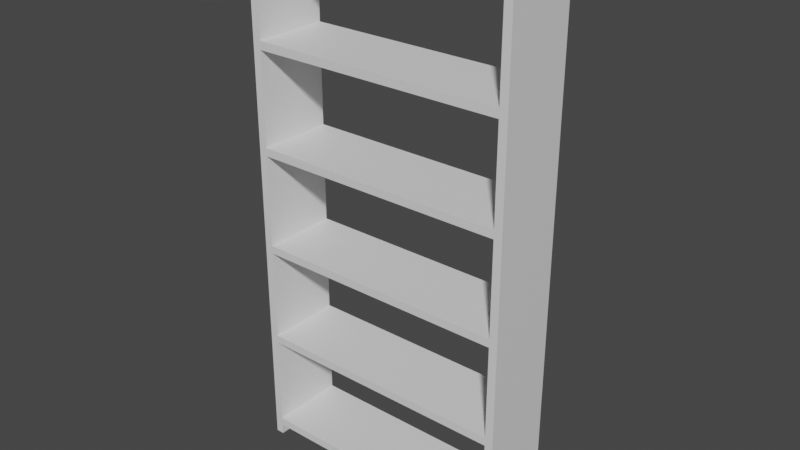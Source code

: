 # Source: etagere.blend  (saved by Blender 3.3.6; exported with 4.5.12 LTS)
import bpy
from mathutils import Matrix  # noqa: F401  (used for matrix-valued properties, if any)

bpy.ops.wm.read_factory_settings(use_empty=True)
scene = bpy.context.scene
scene.name = 'Scene'

# ---- collections
col_collection = bpy.data.collections.new('Collection'); scene.collection.children.link(col_collection)

# ---- materials (node trees are filled in below, after node groups)
mat_material_001 = bpy.data.materials.new('Material.001')
mat_material_001.use_transparent_shadow = False

# ---- material node trees
mat_material_001.use_nodes = True; mat_material_001.node_tree.nodes.clear()
_N = mat_material_001.node_tree.nodes; _L = mat_material_001.node_tree.links
n0 = _N.new('ShaderNodeBsdfPrincipled'); n0.name = 'Principled BSDF'; n0.location = (10, 300)
n0.distribution = 'GGX'
n0.subsurface_method = 'RANDOM_WALK_SKIN'
n0.inputs[3].default_value = 1.45
n0.inputs[27].default_value = (0.0, 0.0, 0.0, 1.0)
n0.inputs[28].default_value = 1.0
n1 = _N.new('ShaderNodeOutputMaterial'); n1.name = 'Material Output'; n1.location = (300, 300)
_L.new(n0.outputs[0], n1.inputs[0])
n1.is_active_output = True

# ---- world
world_world = bpy.data.worlds.new('World'); scene.world = world_world
world_world.use_nodes = True; world_world.node_tree.nodes.clear()
_N = world_world.node_tree.nodes; _L = world_world.node_tree.links
n0 = _N.new('ShaderNodeOutputWorld'); n0.name = 'World Output'; n0.location = (300, 300)
n1 = _N.new('ShaderNodeBackground'); n1.name = 'Background'; n1.location = (10, 300)
n1.inputs[0].default_value = (0.05088, 0.05088, 0.05088, 1.0)
_L.new(n1.outputs[0], n0.inputs[0])
n0.is_active_output = True
world_world.color = (0.05088, 0.05088, 0.05088)
world_world.use_sun_shadow = False
world_world.sun_shadow_jitter_overblur = 0.0

# ---- meshes
me_shelves1 = bpy.data.meshes.new('Shelves1')
me_shelves1.from_pydata([(0.0, 0.0, 0.0), (0.0, -0.28, 0.0), (0.0, -0.28, 2.0), (0.0, 0.0, 2.0), (0.03, 0.0, 0.0), (0.03, -0.28, 0.0), (0.03, -0.28, 2.0), (0.03, 0.0, 2.0), (0.97, 0.0, 0.0), (0.97, -0.28, 0.0), (0.97, -0.28, 2.0), (0.97, 0.0, 2.0), (1.0, 0.0, 0.0), (1.0, -0.28, 0.0), (1.0, -0.28, 2.0), (1.0, 0.0, 2.0), (0.03, 0.0, 0.07), (0.03, -0.28, 0.07), (0.03, -0.28, 0.04), (0.03, 0.0, 0.04), (0.97, 0.0, 0.07), (0.97, -0.28, 0.07), (0.97, -0.28, 0.04), (0.97, 0.0, 0.04), (0.03, 0.0, 0.444), (0.03, -0.28, 0.444), (0.03, -0.28, 0.414), (0.03, 0.0, 0.414), (0.97, 0.0, 0.444), (0.97, -0.28, 0.444), (0.97, -0.28, 0.414), (0.97, 0.0, 0.414), (0.03, 0.0, 0.818), (0.03, -0.28, 0.818), (0.03, -0.28, 0.788), (0.03, 0.0, 0.788), (0.97, 0.0, 0.818), (0.97, -0.28, 0.818), (0.97, -0.28, 0.788), (0.97, 0.0, 0.788), (0.03, 0.0, 1.192), (0.03, -0.28, 1.192), (0.03, -0.28, 1.162), (0.03, 0.0, 1.162), (0.97, 0.0, 1.192), (0.97, -0.28, 1.192), (0.97, -0.28, 1.162), (0.97, 0.0, 1.162), (0.03, 0.0, 1.566), (0.03, -0.28, 1.566), (0.03, -0.28, 1.536), (0.03, 0.0, 1.536), (0.97, 0.0, 1.566), (0.97, -0.28, 1.566), (0.97, -0.28, 1.536), (0.97, 0.0, 1.536), (0.03, 0.0, 1.94), (0.03, -0.28, 1.94), (0.03, -0.28, 1.91), (0.03, 0.0, 1.91), (0.97, 0.0, 1.94), (0.97, -0.28, 1.94), (0.97, -0.28, 1.91), (0.97, 0.0, 1.91)], [], [(0, 1, 2, 3), (4, 7, 6, 5), (0, 3, 7, 4), (0, 4, 5, 1), (3, 2, 6, 7), (1, 5, 6, 2), (8, 9, 10, 11), (12, 15, 14, 13), (8, 11, 15, 12), (8, 12, 13, 9), (11, 10, 14, 15), (9, 13, 14, 10), (16, 19, 18, 17), (20, 21, 22, 23), (16, 20, 23, 19), (16, 17, 21, 20), (19, 23, 22, 18), (17, 18, 22, 21), (24, 27, 26, 25), (28, 29, 30, 31), (24, 28, 31, 27), (24, 25, 29, 28), (27, 31, 30, 26), (25, 26, 30, 29), (32, 35, 34, 33), (36, 37, 38, 39), (32, 36, 39, 35), (32, 33, 37, 36), (35, 39, 38, 34), (33, 34, 38, 37), (40, 43, 42, 41), (44, 45, 46, 47), (40, 44, 47, 43), (40, 41, 45, 44), (43, 47, 46, 42), (41, 42, 46, 45), (48, 51, 50, 49), (52, 53, 54, 55), (48, 52, 55, 51), (48, 49, 53, 52), (51, 55, 54, 50), (49, 50, 54, 53), (56, 59, 58, 57), (60, 61, 62, 63), (56, 60, 63, 59), (56, 57, 61, 60), (59, 63, 62, 58), (57, 58, 62, 61)])
_uv = me_shelves1.uv_layers.new(name='UVMap')
_uv.uv.foreach_set('vector', [0.02362, 0.01515, 0.1027, 0.01515, 0.1027, 0.5802, 0.02362, 0.5802, 0.4309, 0.01515, 0.4309, 0.5802, 0.3518, 0.5802, 0.3518, 0.01515, 0.02362, 0.01515, 0.02362, 0.5802, 0.01515, 0.5802, 0.01515, 0.01515, 0.4612, 0.9027, 0.4697, 0.9027, 0.4697, 0.9818, 0.4612, 0.9818, 0.5085, 0.9027, 0.5085, 0.9818, 0.5, 0.9818, 0.5, 0.9027, 0.8988, 0.01515, 0.9073, 0.01515, 0.9073, 0.5802, 0.8988, 0.5802, 0.2424, 0.01515, 0.3215, 0.01515, 0.3215, 0.5802, 0.2424, 0.5802, 0.2121, 0.01515, 0.2121, 0.5802, 0.133, 0.5802, 0.133, 0.01515, 0.9849, 0.01515, 0.9849, 0.5802, 0.9764, 0.5802, 0.9764, 0.01515, 0.8102, 0.9027, 0.8187, 0.9027, 0.8187, 0.9818, 0.8102, 0.9818, 0.9849, 0.6105, 0.9849, 0.6896, 0.9764, 0.6896, 0.9764, 0.6105, 0.9376, 0.01515, 0.9461, 0.01515, 0.9461, 0.5802, 0.9376, 0.5802, 0.6163, 0.9027, 0.6248, 0.9027, 0.6248, 0.9818, 0.6163, 0.9818, 0.5775, 0.9818, 0.5775, 0.9027, 0.586, 0.9027, 0.586, 0.9818, 0.209, 0.876, 0.209, 0.6105, 0.2175, 0.6105, 0.2175, 0.876, 0.5403, 0.2807, 0.4612, 0.2807, 0.4612, 0.01515, 0.5403, 0.01515, 0.8685, 0.6069, 0.8685, 0.8724, 0.7894, 0.8724, 0.7894, 0.6069, 0.1702, 0.6105, 0.1787, 0.6105, 0.1787, 0.876, 0.1702, 0.876, 0.6551, 0.9027, 0.6636, 0.9027, 0.6636, 0.9818, 0.6551, 0.9818, 0.6939, 0.9818, 0.6939, 0.9027, 0.7023, 0.9027, 0.7023, 0.9818, 0.2866, 0.876, 0.2866, 0.6105, 0.295, 0.6105, 0.295, 0.876, 0.7591, 0.5766, 0.68, 0.5766, 0.68, 0.311, 0.7591, 0.311, 0.8685, 0.311, 0.8685, 0.5766, 0.7894, 0.5766, 0.7894, 0.311, 0.2478, 0.6105, 0.2563, 0.6105, 0.2563, 0.876, 0.2478, 0.876, 0.9376, 0.8293, 0.9461, 0.8293, 0.9461, 0.9084, 0.9376, 0.9084, 0.5388, 0.9818, 0.5388, 0.9027, 0.5472, 0.9027, 0.5472, 0.9818, 0.09269, 0.876, 0.09269, 0.6105, 0.1012, 0.6105, 0.1012, 0.876, 0.6497, 0.2807, 0.5706, 0.2807, 0.5706, 0.01515, 0.6497, 0.01515, 0.7591, 0.6069, 0.7591, 0.8724, 0.68, 0.8724, 0.68, 0.6069, 0.1315, 0.6105, 0.1399, 0.6105, 0.1399, 0.876, 0.1315, 0.876, 0.7326, 0.9027, 0.7411, 0.9027, 0.7411, 0.9818, 0.7326, 0.9818, 0.9764, 0.799, 0.9764, 0.7199, 0.9849, 0.7199, 0.9849, 0.799, 0.8988, 0.876, 0.8988, 0.6105, 0.9073, 0.6105, 0.9073, 0.876, 0.6497, 0.5766, 0.5706, 0.5766, 0.5706, 0.311, 0.6497, 0.311, 0.5403, 0.6069, 0.5403, 0.8724, 0.4612, 0.8724, 0.4612, 0.6069, 0.3641, 0.6105, 0.3726, 0.6105, 0.3726, 0.876, 0.3641, 0.876, 0.849, 0.9027, 0.8574, 0.9027, 0.8574, 0.9818, 0.849, 0.9818, 0.7714, 0.9818, 0.7714, 0.9027, 0.7799, 0.9027, 0.7799, 0.9818, 0.4029, 0.876, 0.4029, 0.6105, 0.4113, 0.6105, 0.4113, 0.876, 0.7591, 0.2807, 0.68, 0.2807, 0.68, 0.01515, 0.7591, 0.01515, 0.8685, 0.01515, 0.8685, 0.2807, 0.7894, 0.2807, 0.7894, 0.01515, 0.3253, 0.6105, 0.3338, 0.6105, 0.3338, 0.876, 0.3253, 0.876, 0.9376, 0.7199, 0.9461, 0.7199, 0.9461, 0.799, 0.9376, 0.799, 0.9376, 0.6896, 0.9376, 0.6105, 0.9461, 0.6105, 0.9461, 0.6896, 0.01515, 0.876, 0.01515, 0.6105, 0.02362, 0.6105, 0.02362, 0.876, 0.5403, 0.5766, 0.4612, 0.5766, 0.4612, 0.311, 0.5403, 0.311, 0.6497, 0.6069, 0.6497, 0.8724, 0.5706, 0.8724, 0.5706, 0.6069, 0.05392, 0.6105, 0.0624, 0.6105, 0.0624, 0.876, 0.05392, 0.876])
me_shelves1.materials.append(mat_material_001)
me_shelves1.use_paint_bone_selection = False
me_shelves1.use_paint_mask = True
me_shelves1.update()

# ---- objects
ob_etagere = bpy.data.objects.new('etagere', me_shelves1)

# ---- transforms, parenting, visibility, modifiers, constraints
ob_etagere.location = (0.0, 0.0, 0.0)

# ---- collection membership
col_collection.objects.link(ob_etagere)

# ---- scene / render settings (as saved in the file)
scene.frame_start = 1; scene.frame_end = 250; scene.frame_set(1)
scene.render.engine = 'BLENDER_EEVEE_NEXT'
scene.cycles.sampling_pattern = 'TABULATED_SOBOL'
scene.cycles.use_light_tree = False
scene.view_settings.view_transform = 'Filmic'
bpy.context.view_layer.update()

# ---- added for rendering (the .blend has no active camera and no usable light): camera, sun
cam_auto = bpy.data.cameras.new('AutoCamera')
cam_auto.lens = 50.0
cam_auto.sensor_width = 36.0
cam_auto.clip_end = 1000.0
ob_auto_camera = bpy.data.objects.new('AutoCamera', cam_auto)
scene.collection.objects.link(ob_auto_camera)
ob_auto_camera.location = (2.58502, -2.64203, 2.66802)
ob_auto_camera.rotation_euler = (1.09748, -7.21219e-08, 0.694738)
scene.camera = ob_auto_camera
light_auto_sun = bpy.data.lights.new('AutoSun', 'SUN')
light_auto_sun.energy = 3.0
light_auto_sun.angle = 0.0523599
ob_auto_sun = bpy.data.objects.new('AutoSun', light_auto_sun)
scene.collection.objects.link(ob_auto_sun)
ob_auto_sun.rotation_euler = (0.872665, 0.174533, 0.523599)
bpy.context.view_layer.update()
